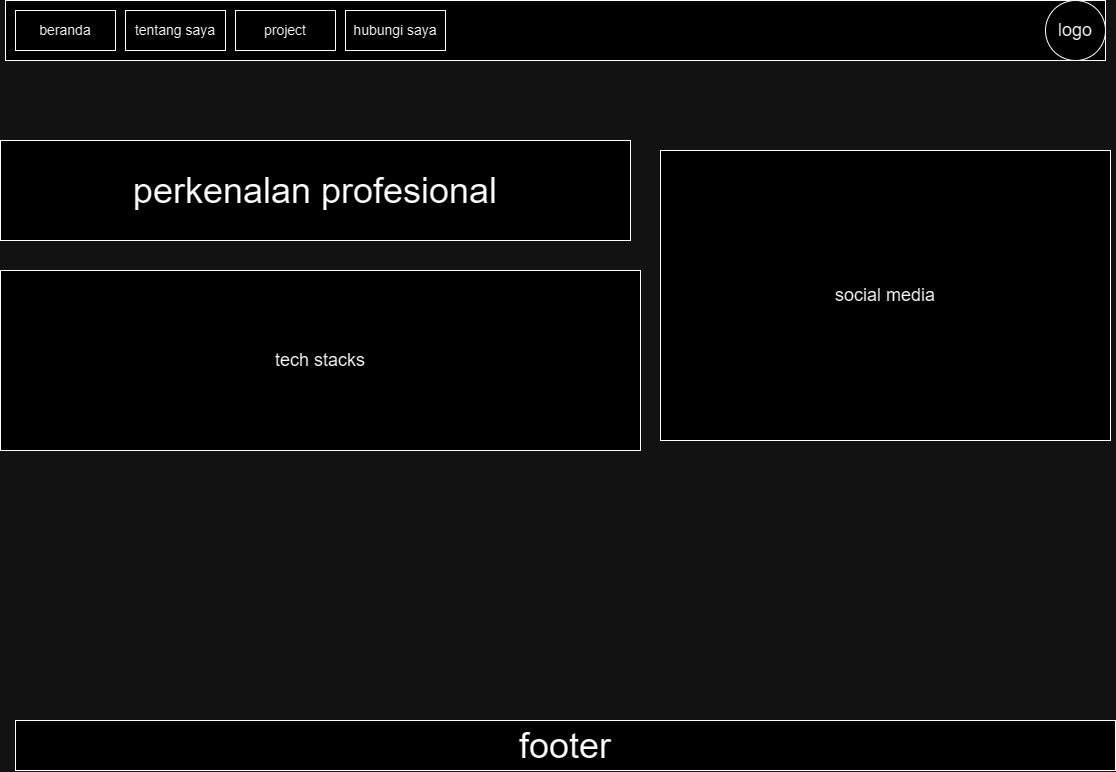

The diagram above was exported from draw.io. Its source (the exported page's mxGraphModel, read from the mxfile embedded in the PNG):
<mxGraphModel dx="1451" dy="1021" grid="1" gridSize="10" guides="1" tooltips="1" connect="1" arrows="1" fold="1" page="1" pageScale="1" pageWidth="1169" pageHeight="827" math="0" shadow="0">
  <root>
    <mxCell id="EZ2VVr_7g6Z8EiRCeOdF-0" />
    <mxCell id="EZ2VVr_7g6Z8EiRCeOdF-1" parent="EZ2VVr_7g6Z8EiRCeOdF-0" />
    <mxCell id="EZ2VVr_7g6Z8EiRCeOdF-5" value="&lt;span style=&quot;font-size: 36px;&quot;&gt;perkenalan profesional&lt;/span&gt;" style="rounded=0;whiteSpace=wrap;html=1;" parent="EZ2VVr_7g6Z8EiRCeOdF-1" vertex="1">
      <mxGeometry x="30" y="160" width="630" height="100" as="geometry" />
    </mxCell>
    <mxCell id="EZ2VVr_7g6Z8EiRCeOdF-6" value="&lt;font style=&quot;font-size: 18px;&quot;&gt;tech stacks&lt;/font&gt;" style="rounded=0;whiteSpace=wrap;html=1;" parent="EZ2VVr_7g6Z8EiRCeOdF-1" vertex="1">
      <mxGeometry x="30" y="290" width="640" height="180" as="geometry" />
    </mxCell>
    <mxCell id="EZ2VVr_7g6Z8EiRCeOdF-12" value="&lt;font style=&quot;font-size: 18px;&quot;&gt;social media&lt;/font&gt;" style="rounded=0;whiteSpace=wrap;html=1;" parent="EZ2VVr_7g6Z8EiRCeOdF-1" vertex="1">
      <mxGeometry x="690" y="170" width="450" height="290" as="geometry" />
    </mxCell>
    <mxCell id="BsqH6-BYf8VC-CUTmSBQ-0" value="&lt;font style=&quot;font-size: 36px;&quot;&gt;footer&lt;/font&gt;" style="rounded=0;whiteSpace=wrap;html=1;" vertex="1" parent="EZ2VVr_7g6Z8EiRCeOdF-1">
      <mxGeometry x="45" y="740" width="1100" height="50" as="geometry" />
    </mxCell>
    <mxCell id="I4ZyRo1wcAymQuT8LLb6-0" value="" style="rounded=0;whiteSpace=wrap;html=1;" vertex="1" parent="EZ2VVr_7g6Z8EiRCeOdF-1">
      <mxGeometry x="35" y="20" width="1100" height="60" as="geometry" />
    </mxCell>
    <mxCell id="I4ZyRo1wcAymQuT8LLb6-1" value="&lt;font style=&quot;font-size: 14px;&quot;&gt;beranda&lt;/font&gt;" style="rounded=0;whiteSpace=wrap;html=1;" vertex="1" parent="EZ2VVr_7g6Z8EiRCeOdF-1">
      <mxGeometry x="45" y="30" width="100" height="40" as="geometry" />
    </mxCell>
    <mxCell id="I4ZyRo1wcAymQuT8LLb6-2" value="&lt;font style=&quot;font-size: 14px;&quot;&gt;tentang saya&lt;/font&gt;" style="rounded=0;whiteSpace=wrap;html=1;" vertex="1" parent="EZ2VVr_7g6Z8EiRCeOdF-1">
      <mxGeometry x="155" y="30" width="100" height="40" as="geometry" />
    </mxCell>
    <mxCell id="I4ZyRo1wcAymQuT8LLb6-3" value="&lt;font style=&quot;font-size: 14px;&quot;&gt;project&lt;/font&gt;" style="rounded=0;whiteSpace=wrap;html=1;" vertex="1" parent="EZ2VVr_7g6Z8EiRCeOdF-1">
      <mxGeometry x="265" y="30" width="100" height="40" as="geometry" />
    </mxCell>
    <mxCell id="I4ZyRo1wcAymQuT8LLb6-4" value="&lt;font style=&quot;font-size: 14px;&quot;&gt;hubungi saya&lt;/font&gt;" style="rounded=0;whiteSpace=wrap;html=1;" vertex="1" parent="EZ2VVr_7g6Z8EiRCeOdF-1">
      <mxGeometry x="375" y="30" width="100" height="40" as="geometry" />
    </mxCell>
    <mxCell id="I4ZyRo1wcAymQuT8LLb6-5" value="&lt;font style=&quot;font-size: 18px;&quot;&gt;logo&lt;/font&gt;" style="ellipse;whiteSpace=wrap;html=1;aspect=fixed;" vertex="1" parent="EZ2VVr_7g6Z8EiRCeOdF-1">
      <mxGeometry x="1075" y="20" width="60" height="60" as="geometry" />
    </mxCell>
  </root>
</mxGraphModel>